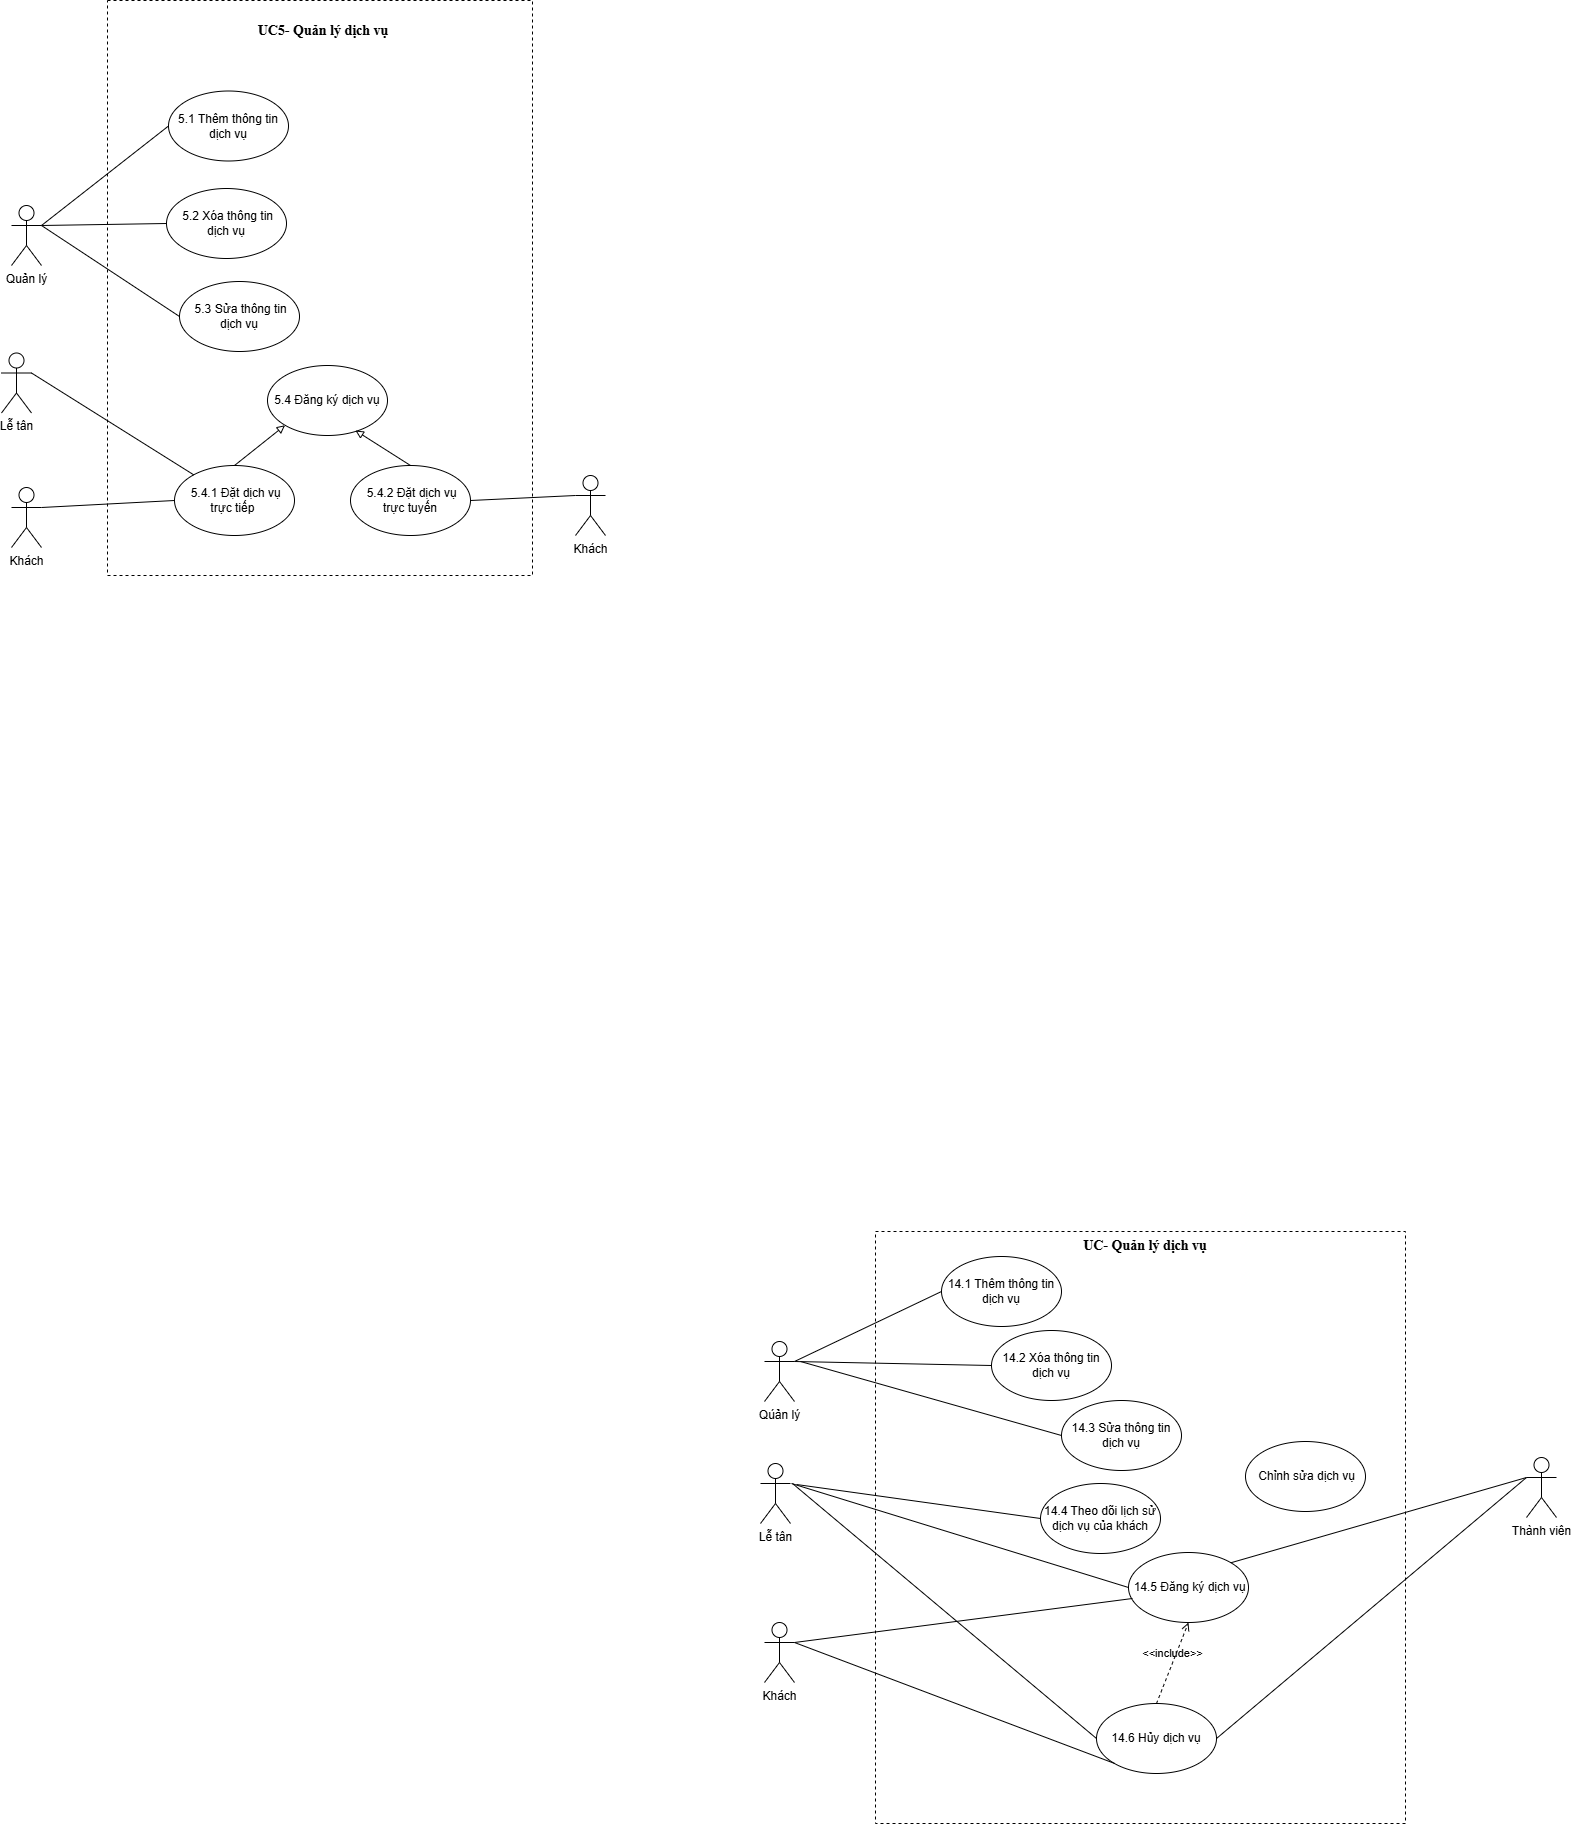

The diagram above was exported from draw.io. Its source (the exported page's mxGraphModel, read from the mxfile embedded in the PNG):
<mxGraphModel dx="65" dy="745" grid="0" gridSize="10" guides="1" tooltips="1" connect="1" arrows="1" fold="1" page="1" pageScale="1" pageWidth="850" pageHeight="1100" math="0" shadow="0">
  <root>
    <mxCell id="0" />
    <mxCell id="1" parent="0" />
    <mxCell id="b2xYWWfnMNJ9Hdrk66Yw-1" parent="1" style="fontStyle=0;dashed=1;html=1;whiteSpace=wrap;strokeColor=default;" value="" vertex="1">
      <mxGeometry height="575" width="425" x="1074" y="199" as="geometry" />
    </mxCell>
    <mxCell id="b2xYWWfnMNJ9Hdrk66Yw-2" parent="1" style="shape=umlActor;verticalLabelPosition=bottom;verticalAlign=top;html=1;" value="Quản lý" vertex="1">
      <mxGeometry height="60" width="30" x="978" y="404" as="geometry" />
    </mxCell>
    <mxCell id="b2xYWWfnMNJ9Hdrk66Yw-3" parent="1" style="ellipse;whiteSpace=wrap;html=1;" value="&amp;nbsp;5.2 Xóa thông tin dịch vụ" vertex="1">
      <mxGeometry height="70" width="120" x="1133" y="387" as="geometry" />
    </mxCell>
    <mxCell id="b2xYWWfnMNJ9Hdrk66Yw-4" parent="1" style="ellipse;whiteSpace=wrap;html=1;" value="&amp;nbsp;5.3 Sửa thông tin dịch vụ" vertex="1">
      <mxGeometry height="70" width="120" x="1146" y="480" as="geometry" />
    </mxCell>
    <mxCell id="b2xYWWfnMNJ9Hdrk66Yw-5" parent="1" style="ellipse;whiteSpace=wrap;html=1;" value="5.1 Thêm thông tin dịch vụ" vertex="1">
      <mxGeometry height="70" width="120" x="1135" y="289.5" as="geometry" />
    </mxCell>
    <mxCell id="b2xYWWfnMNJ9Hdrk66Yw-6" edge="1" parent="1" source="b2xYWWfnMNJ9Hdrk66Yw-2" style="endArrow=none;html=1;rounded=0;exitX=1;exitY=0.3333333333333333;exitDx=0;exitDy=0;exitPerimeter=0;entryX=0;entryY=0.5;entryDx=0;entryDy=0;" target="b2xYWWfnMNJ9Hdrk66Yw-3" value="">
      <mxGeometry height="50" relative="1" width="50" as="geometry">
        <mxPoint x="1063" y="322.5" as="sourcePoint" />
        <mxPoint x="1113" y="272.5" as="targetPoint" />
      </mxGeometry>
    </mxCell>
    <mxCell id="b2xYWWfnMNJ9Hdrk66Yw-7" edge="1" parent="1" source="b2xYWWfnMNJ9Hdrk66Yw-2" style="endArrow=none;html=1;rounded=0;entryX=0;entryY=0.5;entryDx=0;entryDy=0;exitX=1;exitY=0.3333333333333333;exitDx=0;exitDy=0;exitPerimeter=0;" target="b2xYWWfnMNJ9Hdrk66Yw-5" value="">
      <mxGeometry height="50" relative="1" width="50" as="geometry">
        <mxPoint x="1033" y="342.5" as="sourcePoint" />
        <mxPoint x="1203" y="352.5" as="targetPoint" />
      </mxGeometry>
    </mxCell>
    <mxCell id="b2xYWWfnMNJ9Hdrk66Yw-8" edge="1" parent="1" source="b2xYWWfnMNJ9Hdrk66Yw-4" style="endArrow=none;html=1;rounded=0;exitX=0;exitY=0.5;exitDx=0;exitDy=0;entryX=1;entryY=0.3333333333333333;entryDx=0;entryDy=0;entryPerimeter=0;" target="b2xYWWfnMNJ9Hdrk66Yw-2" value="">
      <mxGeometry height="50" relative="1" width="50" as="geometry">
        <mxPoint x="1343" y="422.5" as="sourcePoint" />
        <mxPoint x="1002" y="380.5" as="targetPoint" />
      </mxGeometry>
    </mxCell>
    <mxCell id="b2xYWWfnMNJ9Hdrk66Yw-9" parent="1" style="text;html=1;align=center;verticalAlign=middle;whiteSpace=wrap;rounded=0;" value="&lt;font style=&quot;font-size: 14px;&quot; face=&quot;Times New Roman&quot;&gt;&lt;b&gt;UC5- Quản lý dịch vụ&lt;/b&gt;&lt;/font&gt;" vertex="1">
      <mxGeometry height="30" width="200" x="1190" y="215" as="geometry" />
    </mxCell>
    <mxCell id="b2xYWWfnMNJ9Hdrk66Yw-10" parent="1" style="shape=umlActor;verticalLabelPosition=bottom;verticalAlign=top;html=1;" value="Khách" vertex="1">
      <mxGeometry height="60" width="30" x="1542" y="674" as="geometry" />
    </mxCell>
    <mxCell id="b2xYWWfnMNJ9Hdrk66Yw-11" parent="1" style="ellipse;whiteSpace=wrap;html=1;" value="5.4 Đăng ký dịch vụ" vertex="1">
      <mxGeometry height="70" width="120" x="1234" y="564" as="geometry" />
    </mxCell>
    <mxCell id="b2xYWWfnMNJ9Hdrk66Yw-17" parent="1" style="shape=umlActor;verticalLabelPosition=bottom;verticalAlign=top;html=1;" value="Lễ tân" vertex="1">
      <mxGeometry height="60" width="30" x="968" y="551.5" as="geometry" />
    </mxCell>
    <mxCell id="b2xYWWfnMNJ9Hdrk66Yw-18" edge="1" parent="1" source="b2xYWWfnMNJ9Hdrk66Yw-19" style="endArrow=block;html=1;rounded=0;endFill=0;exitX=0.5;exitY=0;exitDx=0;exitDy=0;entryX=0;entryY=1;entryDx=0;entryDy=0;" target="b2xYWWfnMNJ9Hdrk66Yw-11" value="">
      <mxGeometry height="50" relative="1" width="50" as="geometry">
        <mxPoint x="1269" y="679" as="sourcePoint" />
        <mxPoint x="1319" y="629" as="targetPoint" />
      </mxGeometry>
    </mxCell>
    <mxCell id="b2xYWWfnMNJ9Hdrk66Yw-19" parent="1" style="ellipse;whiteSpace=wrap;html=1;" value="&amp;nbsp;5.4.1 Đặt dịch vụ trực tiếp&amp;nbsp;" vertex="1">
      <mxGeometry height="70" width="120" x="1141" y="664" as="geometry" />
    </mxCell>
    <mxCell id="b2xYWWfnMNJ9Hdrk66Yw-20" parent="1" style="ellipse;whiteSpace=wrap;html=1;" value="&amp;nbsp;5.4.2 Đặt dịch vụ trực tuyến" vertex="1">
      <mxGeometry height="70" width="120" x="1317" y="664" as="geometry" />
    </mxCell>
    <mxCell id="b2xYWWfnMNJ9Hdrk66Yw-21" edge="1" parent="1" source="b2xYWWfnMNJ9Hdrk66Yw-20" style="endArrow=block;html=1;rounded=0;endFill=0;exitX=0.5;exitY=0;exitDx=0;exitDy=0;entryX=0.733;entryY=0.929;entryDx=0;entryDy=0;entryPerimeter=0;" target="b2xYWWfnMNJ9Hdrk66Yw-11" value="">
      <mxGeometry height="50" relative="1" width="50" as="geometry">
        <mxPoint x="1296" y="703" as="sourcePoint" />
        <mxPoint x="1366" y="642.5" as="targetPoint" />
      </mxGeometry>
    </mxCell>
    <mxCell id="b2xYWWfnMNJ9Hdrk66Yw-22" edge="1" parent="1" source="b2xYWWfnMNJ9Hdrk66Yw-19" style="endArrow=none;html=1;rounded=0;entryX=1;entryY=0.3333333333333333;entryDx=0;entryDy=0;entryPerimeter=0;" target="b2xYWWfnMNJ9Hdrk66Yw-17" value="">
      <mxGeometry height="50" relative="1" width="50" as="geometry">
        <mxPoint x="1287" y="505.5" as="sourcePoint" />
        <mxPoint x="1021" y="470.5" as="targetPoint" />
      </mxGeometry>
    </mxCell>
    <mxCell id="b2xYWWfnMNJ9Hdrk66Yw-24" edge="1" parent="1" source="b2xYWWfnMNJ9Hdrk66Yw-20" style="endArrow=none;html=1;rounded=0;entryX=0;entryY=0.3333333333333333;entryDx=0;entryDy=0;entryPerimeter=0;exitX=1;exitY=0.5;exitDx=0;exitDy=0;" target="b2xYWWfnMNJ9Hdrk66Yw-10" value="">
      <mxGeometry height="50" relative="1" width="50" as="geometry">
        <mxPoint x="1847" y="875.5" as="sourcePoint" />
        <mxPoint x="1587" y="645.5" as="targetPoint" />
      </mxGeometry>
    </mxCell>
    <mxCell id="UH0MSXscDRMWIug6O1KR-1" parent="1" style="fontStyle=0;dashed=1;html=1;whiteSpace=wrap;" value="" vertex="1">
      <mxGeometry height="592" width="530" x="1842" y="1430" as="geometry" />
    </mxCell>
    <mxCell id="UH0MSXscDRMWIug6O1KR-2" parent="1" style="shape=umlActor;verticalLabelPosition=bottom;verticalAlign=top;html=1;" value="Lễ tân" vertex="1">
      <mxGeometry height="60" width="30" x="1727" y="1662" as="geometry" />
    </mxCell>
    <mxCell id="UH0MSXscDRMWIug6O1KR-3" parent="1" style="ellipse;whiteSpace=wrap;html=1;" value="14.2 Xóa thông tin dịch vụ" vertex="1">
      <mxGeometry height="70" width="120" x="1958" y="1529" as="geometry" />
    </mxCell>
    <mxCell id="UH0MSXscDRMWIug6O1KR-4" parent="1" style="ellipse;whiteSpace=wrap;html=1;" value="14.3 Sửa thông tin dịch vụ" vertex="1">
      <mxGeometry height="70" width="120" x="2028" y="1599" as="geometry" />
    </mxCell>
    <mxCell id="UH0MSXscDRMWIug6O1KR-5" parent="1" style="ellipse;whiteSpace=wrap;html=1;" value="14.1 Thêm thông tin dịch vụ" vertex="1">
      <mxGeometry height="70" width="120" x="1908" y="1455" as="geometry" />
    </mxCell>
    <mxCell id="UH0MSXscDRMWIug6O1KR-6" edge="1" parent="1" source="UH0MSXscDRMWIug6O1KR-23" style="endArrow=none;html=1;rounded=0;exitX=1;exitY=0.3333333333333333;exitDx=0;exitDy=0;exitPerimeter=0;entryX=0;entryY=0.5;entryDx=0;entryDy=0;" target="UH0MSXscDRMWIug6O1KR-3" value="">
      <mxGeometry height="50" relative="1" width="50" as="geometry">
        <mxPoint x="1836" y="1488" as="sourcePoint" />
        <mxPoint x="1886" y="1438" as="targetPoint" />
      </mxGeometry>
    </mxCell>
    <mxCell id="UH0MSXscDRMWIug6O1KR-7" edge="1" parent="1" source="UH0MSXscDRMWIug6O1KR-23" style="endArrow=none;html=1;rounded=0;entryX=0;entryY=0.5;entryDx=0;entryDy=0;exitX=1;exitY=0.3333333333333333;exitDx=0;exitDy=0;exitPerimeter=0;" target="UH0MSXscDRMWIug6O1KR-5" value="">
      <mxGeometry height="50" relative="1" width="50" as="geometry">
        <mxPoint x="1806" y="1508" as="sourcePoint" />
        <mxPoint x="1976" y="1518" as="targetPoint" />
      </mxGeometry>
    </mxCell>
    <mxCell id="UH0MSXscDRMWIug6O1KR-8" edge="1" parent="1" source="UH0MSXscDRMWIug6O1KR-4" style="endArrow=none;html=1;rounded=0;exitX=0;exitY=0.5;exitDx=0;exitDy=0;" value="">
      <mxGeometry height="50" relative="1" width="50" as="geometry">
        <mxPoint x="2116" y="1588" as="sourcePoint" />
        <mxPoint x="1767" y="1560" as="targetPoint" />
      </mxGeometry>
    </mxCell>
    <mxCell id="UH0MSXscDRMWIug6O1KR-9" parent="1" style="text;html=1;align=center;verticalAlign=middle;whiteSpace=wrap;rounded=0;" value="&lt;font style=&quot;font-size: 14px;&quot; face=&quot;Times New Roman&quot;&gt;&lt;b&gt;UC- Quản lý dịch vụ&lt;/b&gt;&lt;/font&gt;" vertex="1">
      <mxGeometry height="30" width="200" x="2012" y="1430" as="geometry" />
    </mxCell>
    <mxCell id="UH0MSXscDRMWIug6O1KR-10" parent="1" style="shape=umlActor;verticalLabelPosition=bottom;verticalAlign=top;html=1;" value="Thành viên" vertex="1">
      <mxGeometry height="60" width="30" x="2493" y="1656" as="geometry" />
    </mxCell>
    <mxCell id="UH0MSXscDRMWIug6O1KR-11" parent="1" style="ellipse;whiteSpace=wrap;html=1;" value="&amp;nbsp;14.5 Đăng ký dịch vụ" vertex="1">
      <mxGeometry height="70" width="120" x="2095" y="1751" as="geometry" />
    </mxCell>
    <mxCell id="UH0MSXscDRMWIug6O1KR-12" edge="1" parent="1" source="UH0MSXscDRMWIug6O1KR-11" style="endArrow=none;html=1;rounded=0;entryX=0;entryY=0.3333333333333333;entryDx=0;entryDy=0;entryPerimeter=0;exitX=1;exitY=0;exitDx=0;exitDy=0;" target="UH0MSXscDRMWIug6O1KR-10" value="">
      <mxGeometry height="50" relative="1" width="50" as="geometry">
        <mxPoint x="2335" y="1692.0000000000002" as="sourcePoint" />
        <mxPoint x="2231" y="1636" as="targetPoint" />
      </mxGeometry>
    </mxCell>
    <mxCell id="UH0MSXscDRMWIug6O1KR-13" edge="1" parent="1" source="UH0MSXscDRMWIug6O1KR-11" style="endArrow=none;html=1;rounded=0;exitX=0;exitY=0.5;exitDx=0;exitDy=0;" value="">
      <mxGeometry height="50" relative="1" width="50" as="geometry">
        <Array as="points" />
        <mxPoint x="1945" y="1835" as="sourcePoint" />
        <mxPoint x="1758" y="1682" as="targetPoint" />
      </mxGeometry>
    </mxCell>
    <mxCell id="UH0MSXscDRMWIug6O1KR-14" parent="1" style="shape=umlActor;verticalLabelPosition=bottom;verticalAlign=top;html=1;" value="Khách" vertex="1">
      <mxGeometry height="60" width="30" x="1731" y="1821" as="geometry" />
    </mxCell>
    <mxCell id="UH0MSXscDRMWIug6O1KR-15" edge="1" parent="1" source="UH0MSXscDRMWIug6O1KR-11" style="endArrow=none;html=1;rounded=0;entryX=1;entryY=0.3333333333333333;entryDx=0;entryDy=0;entryPerimeter=0;exitX=0.033;exitY=0.657;exitDx=0;exitDy=0;exitPerimeter=0;" target="UH0MSXscDRMWIug6O1KR-14" value="">
      <mxGeometry height="50" relative="1" width="50" as="geometry">
        <mxPoint x="2127" y="1810" as="sourcePoint" />
        <mxPoint x="1927" y="1792" as="targetPoint" />
      </mxGeometry>
    </mxCell>
    <mxCell id="UH0MSXscDRMWIug6O1KR-16" parent="1" style="ellipse;whiteSpace=wrap;html=1;" value="14.6 Hủy dịch vụ" vertex="1">
      <mxGeometry height="70" width="120" x="2063" y="1902" as="geometry" />
    </mxCell>
    <mxCell id="UH0MSXscDRMWIug6O1KR-17" edge="1" parent="1" source="UH0MSXscDRMWIug6O1KR-10" style="endArrow=none;html=1;rounded=0;exitX=0;exitY=0.3333333333333333;exitDx=0;exitDy=0;entryX=1;entryY=0.5;entryDx=0;entryDy=0;exitPerimeter=0;" target="UH0MSXscDRMWIug6O1KR-16" value="">
      <mxGeometry height="50" relative="1" width="50" as="geometry">
        <mxPoint x="2261" y="1844" as="sourcePoint" />
        <mxPoint x="1903" y="1855" as="targetPoint" />
      </mxGeometry>
    </mxCell>
    <mxCell id="UH0MSXscDRMWIug6O1KR-18" edge="1" parent="1" source="UH0MSXscDRMWIug6O1KR-16" style="html=1;verticalAlign=bottom;labelBackgroundColor=none;endArrow=open;endFill=0;dashed=1;rounded=0;entryX=0.5;entryY=1;entryDx=0;entryDy=0;exitX=0.5;exitY=0;exitDx=0;exitDy=0;" target="UH0MSXscDRMWIug6O1KR-11" value="&amp;lt;&amp;lt;include&amp;gt;&amp;gt;">
      <mxGeometry relative="1" width="160" as="geometry">
        <mxPoint x="2047" y="1791" as="sourcePoint" />
        <mxPoint x="2141" y="1744" as="targetPoint" />
      </mxGeometry>
    </mxCell>
    <mxCell id="UH0MSXscDRMWIug6O1KR-19" edge="1" parent="1" source="UH0MSXscDRMWIug6O1KR-16" style="endArrow=none;html=1;rounded=0;exitX=0;exitY=0.5;exitDx=0;exitDy=0;" value="">
      <mxGeometry height="50" relative="1" width="50" as="geometry">
        <mxPoint x="2120" y="1879" as="sourcePoint" />
        <mxPoint x="1759" y="1682" as="targetPoint" />
      </mxGeometry>
    </mxCell>
    <mxCell id="UH0MSXscDRMWIug6O1KR-20" parent="1" style="ellipse;whiteSpace=wrap;html=1;" value="14.4 Theo dõi lịch sử dịch vụ của khách" vertex="1">
      <mxGeometry height="70" width="120" x="2007" y="1682" as="geometry" />
    </mxCell>
    <mxCell id="UH0MSXscDRMWIug6O1KR-21" edge="1" parent="1" source="UH0MSXscDRMWIug6O1KR-20" style="endArrow=none;html=1;rounded=0;exitX=0;exitY=0.5;exitDx=0;exitDy=0;" value="">
      <mxGeometry height="50" relative="1" width="50" as="geometry">
        <mxPoint x="2165" y="1888" as="sourcePoint" />
        <mxPoint x="1763" y="1683" as="targetPoint" />
      </mxGeometry>
    </mxCell>
    <mxCell id="UH0MSXscDRMWIug6O1KR-22" edge="1" parent="1" source="UH0MSXscDRMWIug6O1KR-16" style="endArrow=none;html=1;rounded=0;exitX=0;exitY=1;exitDx=0;exitDy=0;entryX=1;entryY=0.3333333333333333;entryDx=0;entryDy=0;entryPerimeter=0;" target="UH0MSXscDRMWIug6O1KR-14" value="">
      <mxGeometry height="50" relative="1" width="50" as="geometry">
        <mxPoint x="2096" y="2038" as="sourcePoint" />
        <mxPoint x="1761" y="1839" as="targetPoint" />
      </mxGeometry>
    </mxCell>
    <mxCell id="UH0MSXscDRMWIug6O1KR-23" parent="1" style="shape=umlActor;verticalLabelPosition=bottom;verticalAlign=top;html=1;outlineConnect=0;" value="Qúản lý" vertex="1">
      <mxGeometry height="60" width="30" x="1731" y="1540" as="geometry" />
    </mxCell>
    <mxCell id="UH0MSXscDRMWIug6O1KR-24" parent="1" style="ellipse;whiteSpace=wrap;html=1;" value="&amp;nbsp;Chỉnh sửa dịch vụ" vertex="1">
      <mxGeometry height="70" width="120" x="2212" y="1640" as="geometry" />
    </mxCell>
    <mxCell id="KXx_2tk0fTEGrsyE-P5X-1" parent="1" style="shape=umlActor;verticalLabelPosition=bottom;verticalAlign=top;html=1;" value="Khách" vertex="1">
      <mxGeometry height="60" width="30" x="978" y="686" as="geometry" />
    </mxCell>
    <mxCell id="KXx_2tk0fTEGrsyE-P5X-2" edge="1" parent="1" source="b2xYWWfnMNJ9Hdrk66Yw-19" style="endArrow=none;html=1;rounded=0;entryX=1;entryY=0.3333333333333333;entryDx=0;entryDy=0;entryPerimeter=0;exitX=0;exitY=0.5;exitDx=0;exitDy=0;" target="KXx_2tk0fTEGrsyE-P5X-1" value="">
      <mxGeometry height="50" relative="1" width="50" as="geometry">
        <mxPoint x="1636" y="814.5" as="sourcePoint" />
        <mxPoint x="1837" y="541.5" as="targetPoint" />
      </mxGeometry>
    </mxCell>
  </root>
</mxGraphModel>